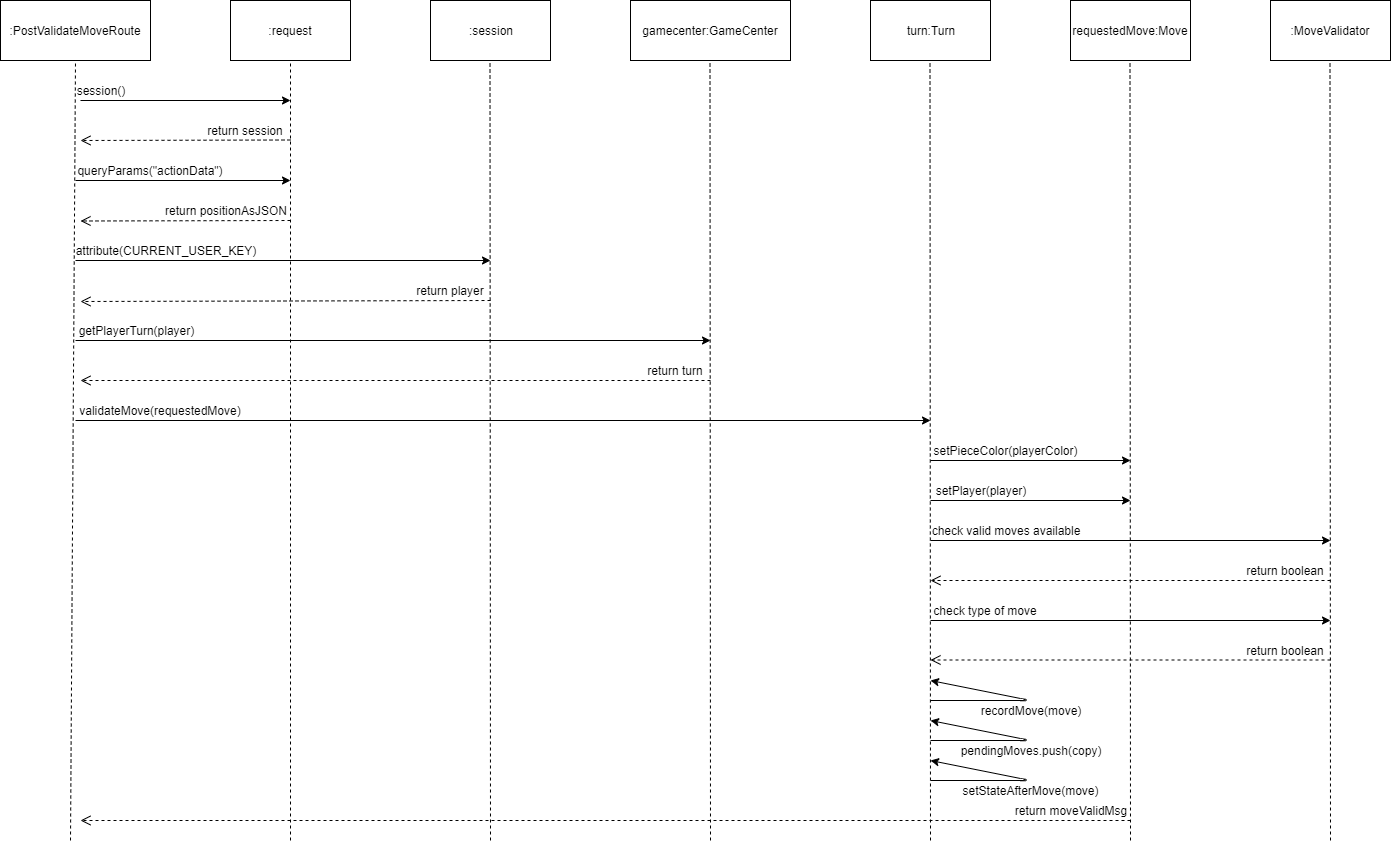

The diagram above was exported from draw.io. Its source (the exported page's mxGraphModel, read from the mxfile embedded in the PNG):
<mxGraphModel dx="1408" dy="769" grid="1" gridSize="10" guides="1" tooltips="1" connect="1" arrows="1" fold="1" page="1" pageScale="1" pageWidth="1920" pageHeight="1200" math="0" shadow="0">
  <root>
    <mxCell id="0" />
    <mxCell id="1" parent="0" />
    <mxCell id="SIRCnBu9fXImVcUGTqpt-1" value=":PostValidateMoveRoute" style="rounded=0;whiteSpace=wrap;html=1;" parent="1" vertex="1">
      <mxGeometry x="20" y="20" width="150" height="60" as="geometry" />
    </mxCell>
    <mxCell id="SIRCnBu9fXImVcUGTqpt-2" value="" style="endArrow=none;dashed=1;html=1;entryX=0.5;entryY=1;entryDx=0;entryDy=0;" parent="1" target="SIRCnBu9fXImVcUGTqpt-1" edge="1">
      <mxGeometry width="50" height="50" relative="1" as="geometry">
        <mxPoint x="90" y="860" as="sourcePoint" />
        <mxPoint x="70" y="100" as="targetPoint" />
      </mxGeometry>
    </mxCell>
    <mxCell id="SIRCnBu9fXImVcUGTqpt-3" value=":request" style="rounded=0;whiteSpace=wrap;html=1;" parent="1" vertex="1">
      <mxGeometry x="250" y="20" width="120" height="60" as="geometry" />
    </mxCell>
    <mxCell id="SIRCnBu9fXImVcUGTqpt-4" value="" style="endArrow=none;dashed=1;html=1;entryX=0.5;entryY=1;entryDx=0;entryDy=0;" parent="1" target="SIRCnBu9fXImVcUGTqpt-3" edge="1">
      <mxGeometry width="50" height="50" relative="1" as="geometry">
        <mxPoint x="310" y="860" as="sourcePoint" />
        <mxPoint x="312.5" y="90" as="targetPoint" />
      </mxGeometry>
    </mxCell>
    <mxCell id="SIRCnBu9fXImVcUGTqpt-5" value="" style="endArrow=classic;html=1;" parent="1" edge="1">
      <mxGeometry width="50" height="50" relative="1" as="geometry">
        <mxPoint x="100" y="120" as="sourcePoint" />
        <mxPoint x="310" y="120" as="targetPoint" />
        <Array as="points" />
      </mxGeometry>
    </mxCell>
    <mxCell id="SIRCnBu9fXImVcUGTqpt-6" value="session()" style="text;html=1;strokeColor=none;fillColor=none;align=center;verticalAlign=middle;whiteSpace=wrap;rounded=0;" parent="1" vertex="1">
      <mxGeometry x="100" y="100" width="40" height="20" as="geometry" />
    </mxCell>
    <mxCell id="SIRCnBu9fXImVcUGTqpt-7" value="return session" style="text;html=1;strokeColor=none;fillColor=none;align=center;verticalAlign=middle;whiteSpace=wrap;rounded=0;" parent="1" vertex="1">
      <mxGeometry x="220" y="140" width="90" height="20" as="geometry" />
    </mxCell>
    <mxCell id="SIRCnBu9fXImVcUGTqpt-8" value="" style="html=1;verticalAlign=bottom;endArrow=open;dashed=1;endSize=8;" parent="1" edge="1">
      <mxGeometry relative="1" as="geometry">
        <mxPoint x="310" y="159.5" as="sourcePoint" />
        <mxPoint x="100" y="160" as="targetPoint" />
      </mxGeometry>
    </mxCell>
    <mxCell id="SIRCnBu9fXImVcUGTqpt-9" value=":session" style="rounded=0;whiteSpace=wrap;html=1;" parent="1" vertex="1">
      <mxGeometry x="450" y="20" width="120" height="60" as="geometry" />
    </mxCell>
    <mxCell id="SIRCnBu9fXImVcUGTqpt-10" value="" style="endArrow=none;dashed=1;html=1;entryX=0.5;entryY=1;entryDx=0;entryDy=0;" parent="1" edge="1">
      <mxGeometry width="50" height="50" relative="1" as="geometry">
        <mxPoint x="510" y="860" as="sourcePoint" />
        <mxPoint x="509.5" y="80" as="targetPoint" />
      </mxGeometry>
    </mxCell>
    <mxCell id="SIRCnBu9fXImVcUGTqpt-12" value="" style="endArrow=classic;html=1;" parent="1" edge="1">
      <mxGeometry width="50" height="50" relative="1" as="geometry">
        <mxPoint x="95" y="200" as="sourcePoint" />
        <mxPoint x="310" y="200" as="targetPoint" />
        <Array as="points" />
      </mxGeometry>
    </mxCell>
    <mxCell id="SIRCnBu9fXImVcUGTqpt-13" value="queryParams(&quot;actionData&quot;)" style="text;html=1;strokeColor=none;fillColor=none;align=center;verticalAlign=middle;whiteSpace=wrap;rounded=0;" parent="1" vertex="1">
      <mxGeometry x="150" y="180" width="40" height="20" as="geometry" />
    </mxCell>
    <mxCell id="SIRCnBu9fXImVcUGTqpt-17" value="" style="html=1;verticalAlign=bottom;endArrow=open;dashed=1;endSize=8;" parent="1" edge="1">
      <mxGeometry relative="1" as="geometry">
        <mxPoint x="310" y="240" as="sourcePoint" />
        <mxPoint x="100" y="240.5" as="targetPoint" />
      </mxGeometry>
    </mxCell>
    <mxCell id="SIRCnBu9fXImVcUGTqpt-18" value="return positionAsJSON" style="text;html=1;strokeColor=none;fillColor=none;align=center;verticalAlign=middle;whiteSpace=wrap;rounded=0;" parent="1" vertex="1">
      <mxGeometry x="180" y="220" width="130" height="20" as="geometry" />
    </mxCell>
    <mxCell id="SIRCnBu9fXImVcUGTqpt-19" value="" style="endArrow=classic;html=1;" parent="1" edge="1">
      <mxGeometry width="50" height="50" relative="1" as="geometry">
        <mxPoint x="95" y="280" as="sourcePoint" />
        <mxPoint x="510" y="280" as="targetPoint" />
        <Array as="points" />
      </mxGeometry>
    </mxCell>
    <mxCell id="SIRCnBu9fXImVcUGTqpt-20" value="attribute(CURRENT_USER_KEY)" style="text;html=1;strokeColor=none;fillColor=none;align=center;verticalAlign=middle;whiteSpace=wrap;rounded=0;" parent="1" vertex="1">
      <mxGeometry x="110" y="260" width="150" height="20" as="geometry" />
    </mxCell>
    <mxCell id="SIRCnBu9fXImVcUGTqpt-21" value="" style="html=1;verticalAlign=bottom;endArrow=open;dashed=1;endSize=8;" parent="1" edge="1">
      <mxGeometry relative="1" as="geometry">
        <mxPoint x="510" y="320" as="sourcePoint" />
        <mxPoint x="100" y="321" as="targetPoint" />
      </mxGeometry>
    </mxCell>
    <mxCell id="SIRCnBu9fXImVcUGTqpt-22" value="return player" style="text;html=1;strokeColor=none;fillColor=none;align=center;verticalAlign=middle;whiteSpace=wrap;rounded=0;" parent="1" vertex="1">
      <mxGeometry x="420" y="300" width="100" height="20" as="geometry" />
    </mxCell>
    <mxCell id="SIRCnBu9fXImVcUGTqpt-23" value="gamecenter:GameCenter" style="rounded=0;whiteSpace=wrap;html=1;" parent="1" vertex="1">
      <mxGeometry x="650" y="20" width="160" height="60" as="geometry" />
    </mxCell>
    <mxCell id="SIRCnBu9fXImVcUGTqpt-24" value="" style="endArrow=none;dashed=1;html=1;entryX=0.5;entryY=1;entryDx=0;entryDy=0;" parent="1" edge="1">
      <mxGeometry width="50" height="50" relative="1" as="geometry">
        <mxPoint x="730" y="860" as="sourcePoint" />
        <mxPoint x="729.5" y="80" as="targetPoint" />
      </mxGeometry>
    </mxCell>
    <mxCell id="SIRCnBu9fXImVcUGTqpt-25" value="" style="endArrow=classic;html=1;" parent="1" edge="1">
      <mxGeometry width="50" height="50" relative="1" as="geometry">
        <mxPoint x="95" y="360" as="sourcePoint" />
        <mxPoint x="730" y="360" as="targetPoint" />
        <Array as="points" />
      </mxGeometry>
    </mxCell>
    <mxCell id="SIRCnBu9fXImVcUGTqpt-26" value="getPlayerTurn(player)" style="text;html=1;strokeColor=none;fillColor=none;align=center;verticalAlign=middle;whiteSpace=wrap;rounded=0;" parent="1" vertex="1">
      <mxGeometry x="100" y="340" width="110" height="20" as="geometry" />
    </mxCell>
    <mxCell id="SIRCnBu9fXImVcUGTqpt-27" value="" style="html=1;verticalAlign=bottom;endArrow=open;dashed=1;endSize=8;" parent="1" edge="1">
      <mxGeometry relative="1" as="geometry">
        <mxPoint x="730" y="400" as="sourcePoint" />
        <mxPoint x="100" y="400" as="targetPoint" />
      </mxGeometry>
    </mxCell>
    <mxCell id="SIRCnBu9fXImVcUGTqpt-28" value="return turn" style="text;html=1;strokeColor=none;fillColor=none;align=center;verticalAlign=middle;whiteSpace=wrap;rounded=0;" parent="1" vertex="1">
      <mxGeometry x="660" y="380" width="70" height="20" as="geometry" />
    </mxCell>
    <mxCell id="SIRCnBu9fXImVcUGTqpt-29" value="turn:Turn" style="rounded=0;whiteSpace=wrap;html=1;" parent="1" vertex="1">
      <mxGeometry x="890" y="20" width="120" height="60" as="geometry" />
    </mxCell>
    <mxCell id="SIRCnBu9fXImVcUGTqpt-30" value="" style="endArrow=none;dashed=1;html=1;entryX=0.5;entryY=1;entryDx=0;entryDy=0;" parent="1" edge="1">
      <mxGeometry width="50" height="50" relative="1" as="geometry">
        <mxPoint x="950" y="860" as="sourcePoint" />
        <mxPoint x="949.5" y="80" as="targetPoint" />
      </mxGeometry>
    </mxCell>
    <mxCell id="SIRCnBu9fXImVcUGTqpt-31" value="" style="endArrow=classic;html=1;" parent="1" edge="1">
      <mxGeometry width="50" height="50" relative="1" as="geometry">
        <mxPoint x="95" y="440" as="sourcePoint" />
        <mxPoint x="950" y="440" as="targetPoint" />
        <Array as="points" />
      </mxGeometry>
    </mxCell>
    <mxCell id="SIRCnBu9fXImVcUGTqpt-32" value="validateMove(requestedMove)" style="text;html=1;strokeColor=none;fillColor=none;align=center;verticalAlign=middle;whiteSpace=wrap;rounded=0;" parent="1" vertex="1">
      <mxGeometry x="130" y="420" width="100" height="20" as="geometry" />
    </mxCell>
    <mxCell id="SIRCnBu9fXImVcUGTqpt-33" value="requestedMove:Move" style="rounded=0;whiteSpace=wrap;html=1;" parent="1" vertex="1">
      <mxGeometry x="1090" y="20" width="120" height="60" as="geometry" />
    </mxCell>
    <mxCell id="SIRCnBu9fXImVcUGTqpt-35" value="" style="endArrow=none;dashed=1;html=1;entryX=0.5;entryY=1;entryDx=0;entryDy=0;" parent="1" edge="1">
      <mxGeometry width="50" height="50" relative="1" as="geometry">
        <mxPoint x="1150" y="860" as="sourcePoint" />
        <mxPoint x="1149.5" y="80" as="targetPoint" />
      </mxGeometry>
    </mxCell>
    <mxCell id="SIRCnBu9fXImVcUGTqpt-37" value="setPieceColor(playerColor)" style="text;html=1;strokeColor=none;fillColor=none;align=center;verticalAlign=middle;whiteSpace=wrap;rounded=0;" parent="1" vertex="1">
      <mxGeometry x="970" y="460" width="110" height="20" as="geometry" />
    </mxCell>
    <mxCell id="SIRCnBu9fXImVcUGTqpt-39" value="" style="endArrow=classic;html=1;" parent="1" edge="1">
      <mxGeometry width="50" height="50" relative="1" as="geometry">
        <mxPoint x="950" y="480" as="sourcePoint" />
        <mxPoint x="1150" y="480" as="targetPoint" />
        <Array as="points" />
      </mxGeometry>
    </mxCell>
    <mxCell id="SIRCnBu9fXImVcUGTqpt-40" value="" style="endArrow=classic;html=1;" parent="1" edge="1">
      <mxGeometry width="50" height="50" relative="1" as="geometry">
        <mxPoint x="950" y="520" as="sourcePoint" />
        <mxPoint x="1150" y="520" as="targetPoint" />
        <Array as="points" />
      </mxGeometry>
    </mxCell>
    <mxCell id="SIRCnBu9fXImVcUGTqpt-41" value="setPlayer(player)" style="text;html=1;strokeColor=none;fillColor=none;align=center;verticalAlign=middle;whiteSpace=wrap;rounded=0;" parent="1" vertex="1">
      <mxGeometry x="950" y="500" width="100" height="20" as="geometry" />
    </mxCell>
    <mxCell id="SIRCnBu9fXImVcUGTqpt-42" value=":MoveValidator" style="rounded=0;whiteSpace=wrap;html=1;" parent="1" vertex="1">
      <mxGeometry x="1290" y="20" width="120" height="60" as="geometry" />
    </mxCell>
    <mxCell id="SIRCnBu9fXImVcUGTqpt-43" value="" style="endArrow=none;dashed=1;html=1;entryX=0.5;entryY=1;entryDx=0;entryDy=0;" parent="1" edge="1">
      <mxGeometry width="50" height="50" relative="1" as="geometry">
        <mxPoint x="1350" y="860" as="sourcePoint" />
        <mxPoint x="1349.5" y="80" as="targetPoint" />
      </mxGeometry>
    </mxCell>
    <mxCell id="SIRCnBu9fXImVcUGTqpt-46" value="" style="endArrow=classic;html=1;" parent="1" edge="1">
      <mxGeometry width="50" height="50" relative="1" as="geometry">
        <mxPoint x="950" y="560" as="sourcePoint" />
        <mxPoint x="1350" y="560" as="targetPoint" />
        <Array as="points" />
      </mxGeometry>
    </mxCell>
    <mxCell id="SIRCnBu9fXImVcUGTqpt-49" value="check valid moves available" style="text;html=1;strokeColor=none;fillColor=none;align=center;verticalAlign=middle;whiteSpace=wrap;rounded=0;" parent="1" vertex="1">
      <mxGeometry x="945" y="540" width="160" height="20" as="geometry" />
    </mxCell>
    <mxCell id="SIRCnBu9fXImVcUGTqpt-51" value="check type of move" style="text;html=1;strokeColor=none;fillColor=none;align=center;verticalAlign=middle;whiteSpace=wrap;rounded=0;" parent="1" vertex="1">
      <mxGeometry x="930" y="620" width="150" height="20" as="geometry" />
    </mxCell>
    <mxCell id="SIRCnBu9fXImVcUGTqpt-52" value="" style="html=1;verticalAlign=bottom;endArrow=open;dashed=1;endSize=8;" parent="1" edge="1">
      <mxGeometry relative="1" as="geometry">
        <mxPoint x="1350" y="600" as="sourcePoint" />
        <mxPoint x="950" y="600" as="targetPoint" />
      </mxGeometry>
    </mxCell>
    <mxCell id="SIRCnBu9fXImVcUGTqpt-53" value="return boolean" style="text;html=1;strokeColor=none;fillColor=none;align=center;verticalAlign=middle;whiteSpace=wrap;rounded=0;" parent="1" vertex="1">
      <mxGeometry x="1260" y="580" width="90" height="20" as="geometry" />
    </mxCell>
    <mxCell id="SIRCnBu9fXImVcUGTqpt-55" value="return boolean" style="text;html=1;strokeColor=none;fillColor=none;align=center;verticalAlign=middle;whiteSpace=wrap;rounded=0;" parent="1" vertex="1">
      <mxGeometry x="1260" y="660" width="90" height="20" as="geometry" />
    </mxCell>
    <mxCell id="SIRCnBu9fXImVcUGTqpt-56" value="" style="html=1;verticalAlign=bottom;endArrow=open;dashed=1;endSize=8;" parent="1" edge="1">
      <mxGeometry relative="1" as="geometry">
        <mxPoint x="1350" y="679.5" as="sourcePoint" />
        <mxPoint x="950" y="679.5" as="targetPoint" />
      </mxGeometry>
    </mxCell>
    <mxCell id="SIRCnBu9fXImVcUGTqpt-57" value="" style="endArrow=classic;html=1;" parent="1" edge="1">
      <mxGeometry width="50" height="50" relative="1" as="geometry">
        <mxPoint x="950" y="720" as="sourcePoint" />
        <mxPoint x="950" y="700" as="targetPoint" />
        <Array as="points">
          <mxPoint x="1050" y="720" />
        </Array>
      </mxGeometry>
    </mxCell>
    <mxCell id="SIRCnBu9fXImVcUGTqpt-58" value="recordMove(move)" style="text;html=1;strokeColor=none;fillColor=none;align=center;verticalAlign=middle;whiteSpace=wrap;rounded=0;" parent="1" vertex="1">
      <mxGeometry x="995" y="720" width="110" height="20" as="geometry" />
    </mxCell>
    <mxCell id="SIRCnBu9fXImVcUGTqpt-59" value="" style="endArrow=classic;html=1;" parent="1" edge="1">
      <mxGeometry width="50" height="50" relative="1" as="geometry">
        <mxPoint x="950" y="640" as="sourcePoint" />
        <mxPoint x="1350" y="640" as="targetPoint" />
        <Array as="points" />
      </mxGeometry>
    </mxCell>
    <mxCell id="SIRCnBu9fXImVcUGTqpt-61" value="" style="endArrow=classic;html=1;" parent="1" edge="1">
      <mxGeometry width="50" height="50" relative="1" as="geometry">
        <mxPoint x="950" y="760" as="sourcePoint" />
        <mxPoint x="950" y="740" as="targetPoint" />
        <Array as="points">
          <mxPoint x="1050" y="760" />
        </Array>
      </mxGeometry>
    </mxCell>
    <mxCell id="SIRCnBu9fXImVcUGTqpt-62" value="pendingMoves.push(copy)" style="text;html=1;strokeColor=none;fillColor=none;align=center;verticalAlign=middle;whiteSpace=wrap;rounded=0;" parent="1" vertex="1">
      <mxGeometry x="995" y="760" width="110" height="20" as="geometry" />
    </mxCell>
    <mxCell id="SIRCnBu9fXImVcUGTqpt-63" value="" style="endArrow=classic;html=1;" parent="1" edge="1">
      <mxGeometry width="50" height="50" relative="1" as="geometry">
        <mxPoint x="950" y="800" as="sourcePoint" />
        <mxPoint x="950" y="780" as="targetPoint" />
        <Array as="points">
          <mxPoint x="1050" y="800" />
        </Array>
      </mxGeometry>
    </mxCell>
    <mxCell id="SIRCnBu9fXImVcUGTqpt-64" value="setStateAfterMove(move)" style="text;html=1;strokeColor=none;fillColor=none;align=center;verticalAlign=middle;whiteSpace=wrap;rounded=0;" parent="1" vertex="1">
      <mxGeometry x="995" y="800" width="110" height="20" as="geometry" />
    </mxCell>
    <mxCell id="SIRCnBu9fXImVcUGTqpt-65" value="" style="html=1;verticalAlign=bottom;endArrow=open;dashed=1;endSize=8;" parent="1" edge="1">
      <mxGeometry relative="1" as="geometry">
        <mxPoint x="1150" y="840" as="sourcePoint" />
        <mxPoint x="100" y="840" as="targetPoint" />
      </mxGeometry>
    </mxCell>
    <mxCell id="SIRCnBu9fXImVcUGTqpt-66" value="return moveValidMsg" style="text;html=1;strokeColor=none;fillColor=none;align=center;verticalAlign=middle;whiteSpace=wrap;rounded=0;" parent="1" vertex="1">
      <mxGeometry x="1030" y="820" width="120" height="20" as="geometry" />
    </mxCell>
  </root>
</mxGraphModel>